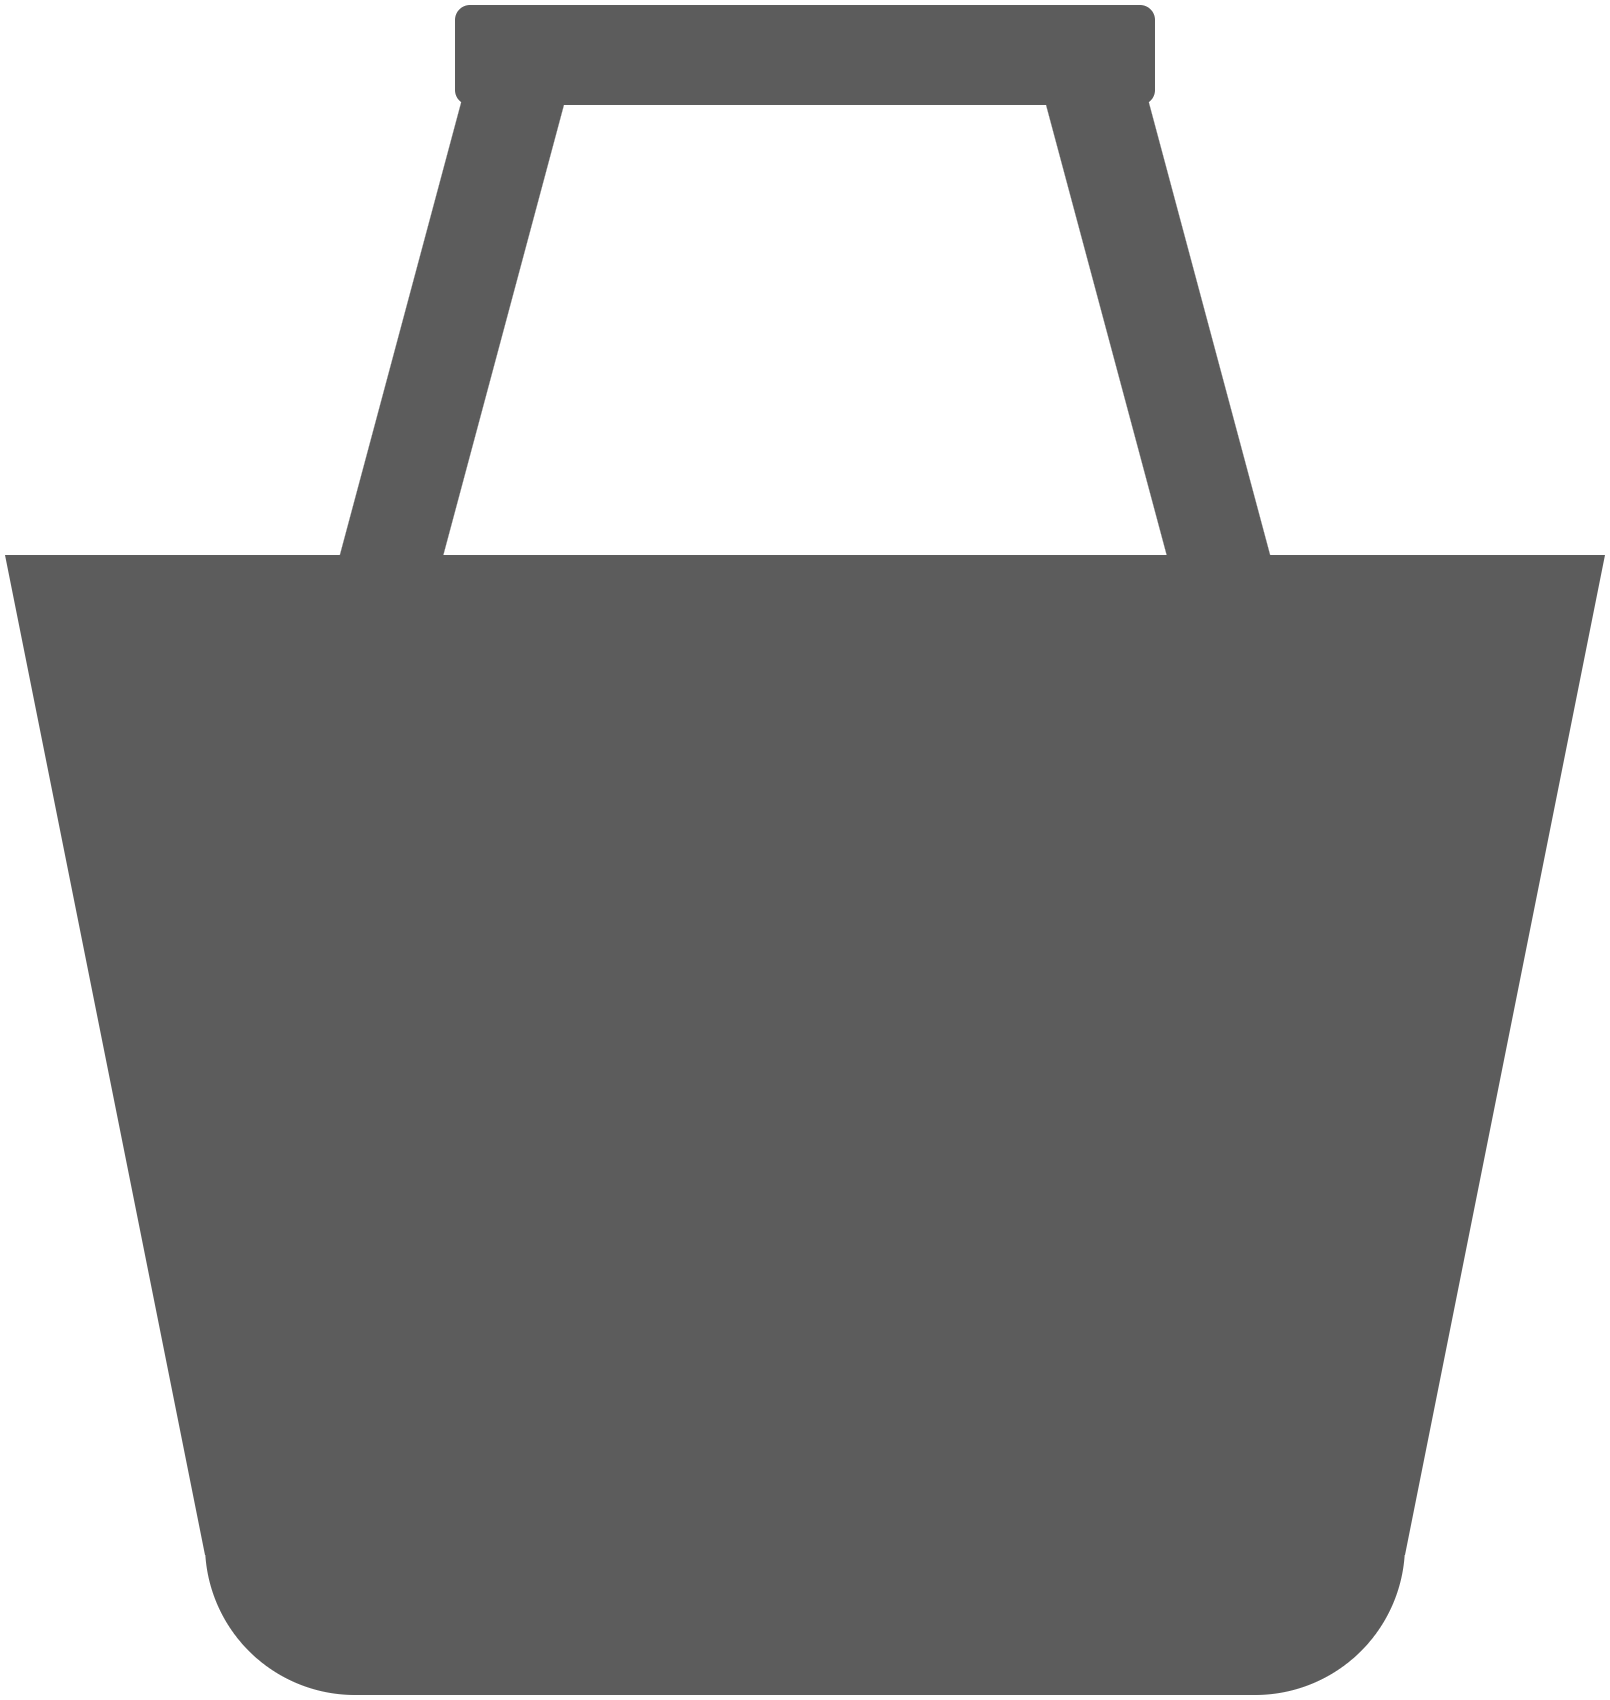

The diagram above was exported from draw.io. Its source (the exported page's mxGraphModel, read from the mxfile embedded in the PNG):
<mxGraphModel dx="1830" dy="1367" grid="1" gridSize="10" guides="1" tooltips="1" connect="1" arrows="1" fold="1" page="1" pageScale="1" pageWidth="827" pageHeight="1169" math="0" shadow="0">
  <root>
    <mxCell id="0" />
    <mxCell id="1" parent="0" />
    <mxCell id="LPJ1Q_vFWaTXBFspAS1o-1" value="" style="shape=trapezoid;perimeter=trapezoidPerimeter;whiteSpace=wrap;html=1;fixedSize=1;rotation=-180;strokeColor=none;fillColor=#5C5C5C;" vertex="1" parent="1">
      <mxGeometry x="350" y="390" width="160" height="100" as="geometry" />
    </mxCell>
    <mxCell id="LPJ1Q_vFWaTXBFspAS1o-3" value="" style="rounded=1;whiteSpace=wrap;html=1;arcSize=50;strokeColor=none;fillColor=#5C5C5C;" vertex="1" parent="1">
      <mxGeometry x="370" y="474" width="120" height="30" as="geometry" />
    </mxCell>
    <mxCell id="LPJ1Q_vFWaTXBFspAS1o-7" value="" style="rounded=1;whiteSpace=wrap;html=1;fillColor=#5C5C5C;strokeColor=none;rotation=-75;" vertex="1" parent="1">
      <mxGeometry x="365.17" y="360.71" width="60" height="10" as="geometry" />
    </mxCell>
    <mxCell id="LPJ1Q_vFWaTXBFspAS1o-8" value="" style="rounded=1;whiteSpace=wrap;html=1;fillColor=#5C5C5C;strokeColor=none;rotation=-105;" vertex="1" parent="1">
      <mxGeometry x="434.83" y="360.71" width="60" height="10" as="geometry" />
    </mxCell>
    <mxCell id="LPJ1Q_vFWaTXBFspAS1o-9" value="" style="rounded=1;whiteSpace=wrap;html=1;fillColor=#5C5C5C;strokeColor=none;rotation=-180;" vertex="1" parent="1">
      <mxGeometry x="395" y="335" width="70" height="10" as="geometry" />
    </mxCell>
  </root>
</mxGraphModel>